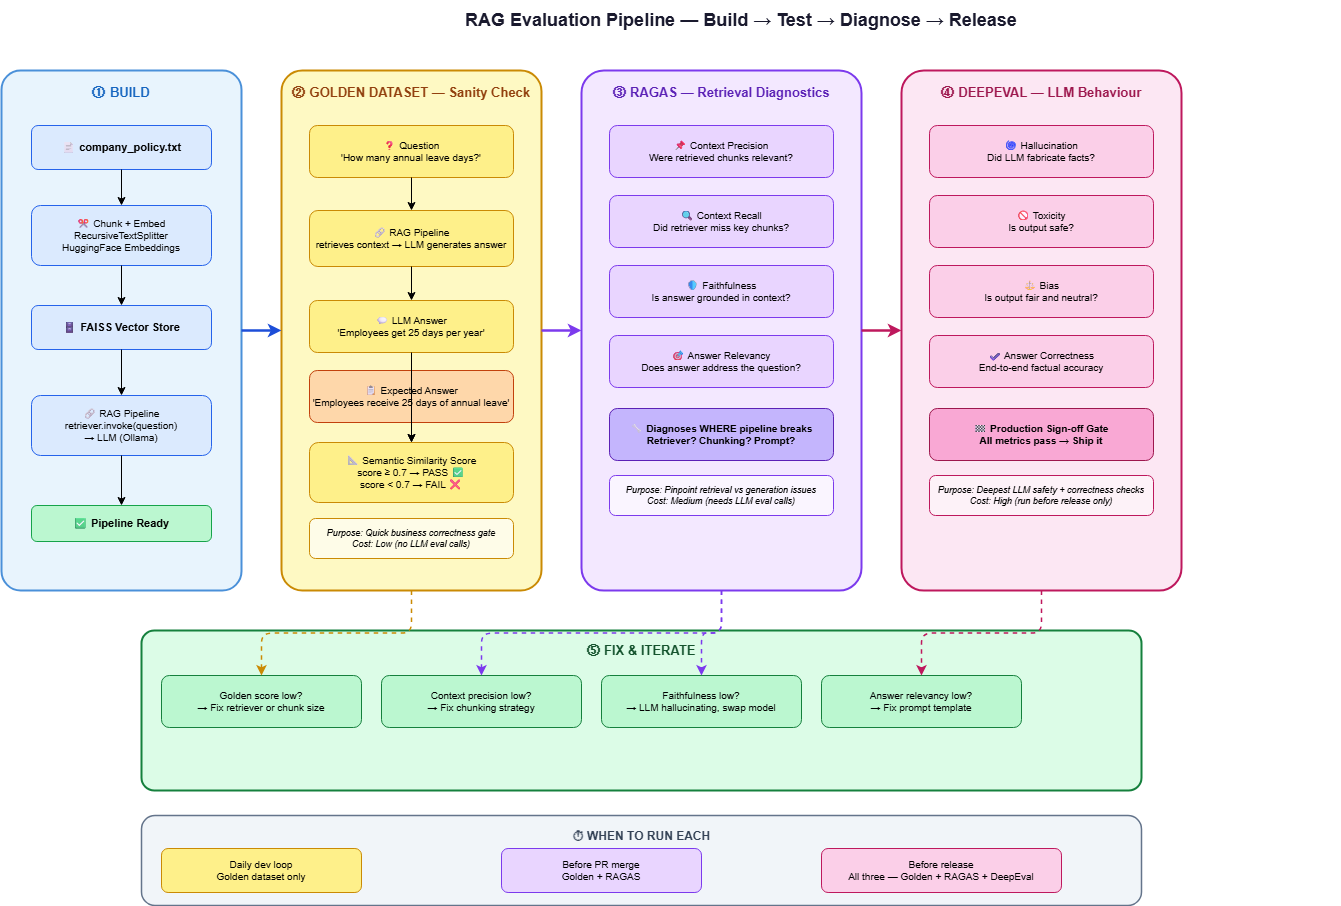

The diagram above was exported from draw.io. Its source (the exported page's mxGraphModel, read from the mxfile embedded in the PNG):
<mxGraphModel dx="1516" dy="662" grid="1" gridSize="10" guides="1" tooltips="1" connect="1" arrows="1" fold="1" page="1" pageScale="1" pageWidth="1654" pageHeight="1169" math="0" shadow="0">
  <root>
    <mxCell id="0" />
    <mxCell id="1" parent="0" />
    <mxCell id="title" parent="1" style="text;html=1;strokeColor=none;fillColor=none;align=center;verticalAlign=middle;whiteSpace=wrap;rounded=0;fontSize=18;fontStyle=1;fontColor=#1a1a2e;" value="RAG Evaluation Pipeline — Build → Test → Diagnose → Release" vertex="1">
      <mxGeometry height="40" width="1200" x="200" y="30" as="geometry" />
    </mxCell>
    <mxCell id="phase1-bg" parent="1" style="rounded=1;whiteSpace=wrap;html=1;fillColor=#e8f4fd;strokeColor=#4a90d9;strokeWidth=2;verticalAlign=top;arcSize=8;" value="" vertex="1">
      <mxGeometry height="520" width="240" x="60" y="100" as="geometry" />
    </mxCell>
    <mxCell id="phase1-label" parent="1" style="text;html=1;strokeColor=none;fillColor=none;align=center;verticalAlign=middle;whiteSpace=wrap;rounded=0;fontSize=13;fontStyle=1;fontColor=#1565c0;" value="① BUILD" vertex="1">
      <mxGeometry height="28" width="240" x="60" y="108" as="geometry" />
    </mxCell>
    <mxCell id="doc" parent="1" style="rounded=1;whiteSpace=wrap;html=1;fillColor=#dbeafe;strokeColor=#2563eb;fontSize=11;fontStyle=1;" value="📄 company_policy.txt" vertex="1">
      <mxGeometry height="44" width="180" x="90" y="155" as="geometry" />
    </mxCell>
    <mxCell id="arrow-doc-chunk" edge="1" parent="1" source="doc" style="edgeStyle=orthogonalEdgeStyle;" target="chunk">
      <mxGeometry relative="1" as="geometry" />
    </mxCell>
    <mxCell id="chunk" parent="1" style="rounded=1;whiteSpace=wrap;html=1;fillColor=#dbeafe;strokeColor=#2563eb;fontSize=10;" value="✂ Chunk + Embed&#10;RecursiveTextSplitter&#10;HuggingFace Embeddings" vertex="1">
      <mxGeometry height="60" width="180" x="90" y="235" as="geometry" />
    </mxCell>
    <mxCell id="arrow-chunk-faiss" edge="1" parent="1" source="chunk" style="edgeStyle=orthogonalEdgeStyle;" target="faiss">
      <mxGeometry relative="1" as="geometry" />
    </mxCell>
    <mxCell id="faiss" parent="1" style="rounded=1;whiteSpace=wrap;html=1;fillColor=#dbeafe;strokeColor=#2563eb;fontSize=11;fontStyle=1;" value="🗄 FAISS Vector Store" vertex="1">
      <mxGeometry height="44" width="180" x="90" y="335" as="geometry" />
    </mxCell>
    <mxCell id="arrow-faiss-rag" edge="1" parent="1" source="faiss" style="edgeStyle=orthogonalEdgeStyle;" target="rag">
      <mxGeometry relative="1" as="geometry" />
    </mxCell>
    <mxCell id="rag" parent="1" style="rounded=1;whiteSpace=wrap;html=1;fillColor=#dbeafe;strokeColor=#2563eb;fontSize=10;" value="🔗 RAG Pipeline&#10;retriever.invoke(question)&#10;→ LLM (Ollama)" vertex="1">
      <mxGeometry height="60" width="180" x="90" y="425" as="geometry" />
    </mxCell>
    <mxCell id="build-ready" parent="1" style="rounded=1;whiteSpace=wrap;html=1;fillColor=#bbf7d0;strokeColor=#16a34a;fontSize=11;fontStyle=1;" value="✅ Pipeline Ready" vertex="1">
      <mxGeometry height="36" width="180" x="90" y="535" as="geometry" />
    </mxCell>
    <mxCell id="arrow-rag-ready" edge="1" parent="1" source="rag" style="edgeStyle=orthogonalEdgeStyle;" target="build-ready">
      <mxGeometry relative="1" as="geometry" />
    </mxCell>
    <mxCell id="phase2-bg" parent="1" style="rounded=1;whiteSpace=wrap;html=1;fillColor=#fef9c3;strokeColor=#ca8a04;strokeWidth=2;verticalAlign=top;arcSize=8;" value="" vertex="1">
      <mxGeometry height="520" width="260" x="340" y="100" as="geometry" />
    </mxCell>
    <mxCell id="phase2-label" parent="1" style="text;html=1;strokeColor=none;fillColor=none;align=center;verticalAlign=middle;whiteSpace=wrap;rounded=0;fontSize=13;fontStyle=1;fontColor=#92400e;" value="② GOLDEN DATASET — Sanity Check" vertex="1">
      <mxGeometry height="28" width="260" x="340" y="108" as="geometry" />
    </mxCell>
    <mxCell id="gd-q" parent="1" style="rounded=1;whiteSpace=wrap;html=1;fillColor=#fef08a;strokeColor=#ca8a04;fontSize=10;" value="❓ Question&#10;'How many annual leave days?'" vertex="1">
      <mxGeometry height="52" width="204" x="368" y="155" as="geometry" />
    </mxCell>
    <mxCell id="arrow-gd-q-rag2" edge="1" parent="1" source="gd-q" style="edgeStyle=orthogonalEdgeStyle;" target="gd-rag">
      <mxGeometry relative="1" as="geometry" />
    </mxCell>
    <mxCell id="gd-rag" parent="1" style="rounded=1;whiteSpace=wrap;html=1;fillColor=#fef08a;strokeColor=#ca8a04;fontSize=10;" value="🔗 RAG Pipeline&#10;retrieves context → LLM generates answer" vertex="1">
      <mxGeometry height="56" width="204" x="368" y="240" as="geometry" />
    </mxCell>
    <mxCell id="arrow-gd-rag-ans" edge="1" parent="1" source="gd-rag" style="edgeStyle=orthogonalEdgeStyle;" target="gd-ans">
      <mxGeometry relative="1" as="geometry" />
    </mxCell>
    <mxCell id="gd-ans" parent="1" style="rounded=1;whiteSpace=wrap;html=1;fillColor=#fef08a;strokeColor=#ca8a04;fontSize=10;" value="💬 LLM Answer&#10;'Employees get 25 days per year'" vertex="1">
      <mxGeometry height="52" width="204" x="368" y="330" as="geometry" />
    </mxCell>
    <mxCell id="gd-exp" parent="1" style="rounded=1;whiteSpace=wrap;html=1;fillColor=#fed7aa;strokeColor=#c2410c;fontSize=10;" value="📋 Expected Answer&#10;'Employees receive 25 days of annual leave'" vertex="1">
      <mxGeometry height="52" width="204" x="368" y="400" as="geometry" />
    </mxCell>
    <mxCell id="gd-sim" parent="1" style="rounded=1;whiteSpace=wrap;html=1;fillColor=#fef08a;strokeColor=#ca8a04;fontSize=10;" value="📐 Semantic Similarity Score&#10;score ≥ 0.7 → PASS ✅&#10;score &lt; 0.7 → FAIL ❌" vertex="1">
      <mxGeometry height="60" width="204" x="368" y="472" as="geometry" />
    </mxCell>
    <mxCell id="arrow-ans-sim" edge="1" parent="1" source="gd-ans" style="edgeStyle=orthogonalEdgeStyle;" target="gd-sim">
      <mxGeometry relative="1" as="geometry" />
    </mxCell>
    <mxCell id="arrow-exp-sim" edge="1" parent="1" source="gd-exp" style="edgeStyle=orthogonalEdgeStyle;" target="gd-sim">
      <mxGeometry relative="1" as="geometry" />
    </mxCell>
    <mxCell id="gd-purpose" parent="1" style="text;html=1;strokeColor=#ca8a04;fillColor=#fefce8;align=center;verticalAlign=middle;whiteSpace=wrap;rounded=1;fontSize=9;fontStyle=2;" value="Purpose: Quick business correctness gate&#10;Cost: Low (no LLM eval calls)" vertex="1">
      <mxGeometry height="40" width="204" x="368" y="548" as="geometry" />
    </mxCell>
    <mxCell id="phase3-bg" parent="1" style="rounded=1;whiteSpace=wrap;html=1;fillColor=#f3e8ff;strokeColor=#7c3aed;strokeWidth=2;verticalAlign=top;arcSize=8;" value="" vertex="1">
      <mxGeometry height="520" width="280" x="640" y="100" as="geometry" />
    </mxCell>
    <mxCell id="phase3-label" parent="1" style="text;html=1;strokeColor=none;fillColor=none;align=center;verticalAlign=middle;whiteSpace=wrap;rounded=0;fontSize=13;fontStyle=1;fontColor=#5b21b6;" value="③ RAGAS — Retrieval Diagnostics" vertex="1">
      <mxGeometry height="28" width="280" x="640" y="108" as="geometry" />
    </mxCell>
    <mxCell id="r-cp" parent="1" style="rounded=1;whiteSpace=wrap;html=1;fillColor=#e9d5ff;strokeColor=#7c3aed;fontSize=10;" value="📌 Context Precision&#10;Were retrieved chunks relevant?" vertex="1">
      <mxGeometry height="52" width="224" x="668" y="155" as="geometry" />
    </mxCell>
    <mxCell id="r-cr" parent="1" style="rounded=1;whiteSpace=wrap;html=1;fillColor=#e9d5ff;strokeColor=#7c3aed;fontSize=10;" value="🔍 Context Recall&#10;Did retriever miss key chunks?" vertex="1">
      <mxGeometry height="52" width="224" x="668" y="225" as="geometry" />
    </mxCell>
    <mxCell id="r-faith" parent="1" style="rounded=1;whiteSpace=wrap;html=1;fillColor=#e9d5ff;strokeColor=#7c3aed;fontSize=10;" value="🛡 Faithfulness&#10;Is answer grounded in context?" vertex="1">
      <mxGeometry height="52" width="224" x="668" y="295" as="geometry" />
    </mxCell>
    <mxCell id="r-rel" parent="1" style="rounded=1;whiteSpace=wrap;html=1;fillColor=#e9d5ff;strokeColor=#7c3aed;fontSize=10;" value="🎯 Answer Relevancy&#10;Does answer address the question?" vertex="1">
      <mxGeometry height="52" width="224" x="668" y="365" as="geometry" />
    </mxCell>
    <mxCell id="r-diag" parent="1" style="rounded=1;whiteSpace=wrap;html=1;fillColor=#c4b5fd;strokeColor=#5b21b6;fontSize=10;fontStyle=1;" value="🔧 Diagnoses WHERE pipeline breaks&#10;Retriever? Chunking? Prompt?" vertex="1">
      <mxGeometry height="52" width="224" x="668" y="438" as="geometry" />
    </mxCell>
    <mxCell id="r-purpose" parent="1" style="text;html=1;strokeColor=#7c3aed;fillColor=#faf5ff;align=center;verticalAlign=middle;whiteSpace=wrap;rounded=1;fontSize=9;fontStyle=2;" value="Purpose: Pinpoint retrieval vs generation issues&#10;Cost: Medium (needs LLM eval calls)" vertex="1">
      <mxGeometry height="40" width="224" x="668" y="505" as="geometry" />
    </mxCell>
    <mxCell id="phase4-bg" parent="1" style="rounded=1;whiteSpace=wrap;html=1;fillColor=#fce7f3;strokeColor=#be185d;strokeWidth=2;verticalAlign=top;arcSize=8;" value="" vertex="1">
      <mxGeometry height="520" width="280" x="960" y="100" as="geometry" />
    </mxCell>
    <mxCell id="phase4-label" parent="1" style="text;html=1;strokeColor=none;fillColor=none;align=center;verticalAlign=middle;whiteSpace=wrap;rounded=0;fontSize=13;fontStyle=1;fontColor=#9d174d;" value="④ DEEPEVAL — LLM Behaviour" vertex="1">
      <mxGeometry height="28" width="280" x="960" y="108" as="geometry" />
    </mxCell>
    <mxCell id="d-hall" parent="1" style="rounded=1;whiteSpace=wrap;html=1;fillColor=#fbcfe8;strokeColor=#be185d;fontSize=10;" value="🌀 Hallucination&#10;Did LLM fabricate facts?" vertex="1">
      <mxGeometry height="52" width="224" x="988" y="155" as="geometry" />
    </mxCell>
    <mxCell id="d-tox" parent="1" style="rounded=1;whiteSpace=wrap;html=1;fillColor=#fbcfe8;strokeColor=#be185d;fontSize=10;" value="🚫 Toxicity&#10;Is output safe?" vertex="1">
      <mxGeometry height="52" width="224" x="988" y="225" as="geometry" />
    </mxCell>
    <mxCell id="d-bias" parent="1" style="rounded=1;whiteSpace=wrap;html=1;fillColor=#fbcfe8;strokeColor=#be185d;fontSize=10;" value="⚖ Bias&#10;Is output fair and neutral?" vertex="1">
      <mxGeometry height="52" width="224" x="988" y="295" as="geometry" />
    </mxCell>
    <mxCell id="d-corr" parent="1" style="rounded=1;whiteSpace=wrap;html=1;fillColor=#fbcfe8;strokeColor=#be185d;fontSize=10;" value="✔ Answer Correctness&#10;End-to-end factual accuracy" vertex="1">
      <mxGeometry height="52" width="224" x="988" y="365" as="geometry" />
    </mxCell>
    <mxCell id="d-gate" parent="1" style="rounded=1;whiteSpace=wrap;html=1;fillColor=#f9a8d4;strokeColor=#9d174d;fontSize=10;fontStyle=1;" value="🏁 Production Sign-off Gate&#10;All metrics pass → Ship it" vertex="1">
      <mxGeometry height="52" width="224" x="988" y="438" as="geometry" />
    </mxCell>
    <mxCell id="d-purpose" parent="1" style="text;html=1;strokeColor=#be185d;fillColor=#fdf2f8;align=center;verticalAlign=middle;whiteSpace=wrap;rounded=1;fontSize=9;fontStyle=2;" value="Purpose: Deepest LLM safety + correctness checks&#10;Cost: High (run before release only)" vertex="1">
      <mxGeometry height="40" width="224" x="988" y="505" as="geometry" />
    </mxCell>
    <mxCell id="phase5-bg" parent="1" style="rounded=1;whiteSpace=wrap;html=1;fillColor=#dcfce7;strokeColor=#15803d;strokeWidth=2;verticalAlign=top;arcSize=8;" value="" vertex="1">
      <mxGeometry height="160" width="1000" x="200" y="660" as="geometry" />
    </mxCell>
    <mxCell id="phase5-label" parent="1" style="text;html=1;strokeColor=none;fillColor=none;align=center;verticalAlign=middle;whiteSpace=wrap;rounded=0;fontSize=13;fontStyle=1;fontColor=#14532d;" value="⑤ FIX &amp; ITERATE" vertex="1">
      <mxGeometry height="24" width="1000" x="200" y="668" as="geometry" />
    </mxCell>
    <mxCell id="fix1" parent="1" style="rounded=1;whiteSpace=wrap;html=1;fillColor=#bbf7d0;strokeColor=#15803d;fontSize=10;" value="Golden score low?&#10;→ Fix retriever or chunk size" vertex="1">
      <mxGeometry height="52" width="200" x="220" y="705" as="geometry" />
    </mxCell>
    <mxCell id="fix2" parent="1" style="rounded=1;whiteSpace=wrap;html=1;fillColor=#bbf7d0;strokeColor=#15803d;fontSize=10;" value="Context precision low?&#10;→ Fix chunking strategy" vertex="1">
      <mxGeometry height="52" width="200" x="440" y="705" as="geometry" />
    </mxCell>
    <mxCell id="fix3" parent="1" style="rounded=1;whiteSpace=wrap;html=1;fillColor=#bbf7d0;strokeColor=#15803d;fontSize=10;" value="Faithfulness low?&#10;→ LLM hallucinating, swap model" vertex="1">
      <mxGeometry height="52" width="200" x="660" y="705" as="geometry" />
    </mxCell>
    <mxCell id="fix4" parent="1" style="rounded=1;whiteSpace=wrap;html=1;fillColor=#bbf7d0;strokeColor=#15803d;fontSize=10;" value="Answer relevancy low?&#10;→ Fix prompt template" vertex="1">
      <mxGeometry height="52" width="200" x="880" y="705" as="geometry" />
    </mxCell>
    <mxCell id="when-bg" parent="1" style="rounded=1;whiteSpace=wrap;html=1;fillColor=#f1f5f9;strokeColor=#64748b;strokeWidth=1.5;" value="" vertex="1">
      <mxGeometry height="90" width="1000" x="200" y="845" as="geometry" />
    </mxCell>
    <mxCell id="when-title" parent="1" style="text;html=1;strokeColor=none;fillColor=none;align=center;fontStyle=1;fontSize=12;fontColor=#334155;" value="⏱ WHEN TO RUN EACH" vertex="1">
      <mxGeometry height="22" width="1000" x="200" y="852" as="geometry" />
    </mxCell>
    <mxCell id="when1" parent="1" style="rounded=1;whiteSpace=wrap;html=1;fillColor=#fef08a;strokeColor=#ca8a04;fontSize=10;" value="Daily dev loop&#10;Golden dataset only" vertex="1">
      <mxGeometry height="44" width="200" x="220" y="878" as="geometry" />
    </mxCell>
    <mxCell id="when2" parent="1" style="rounded=1;whiteSpace=wrap;html=1;fillColor=#e9d5ff;strokeColor=#7c3aed;fontSize=10;" value="Before PR merge&#10;Golden + RAGAS" vertex="1">
      <mxGeometry height="44" width="200" x="560" y="878" as="geometry" />
    </mxCell>
    <mxCell id="when3" parent="1" style="rounded=1;whiteSpace=wrap;html=1;fillColor=#fbcfe8;strokeColor=#be185d;fontSize=10;" value="Before release&#10;All three — Golden + RAGAS + DeepEval" vertex="1">
      <mxGeometry height="44" width="240" x="880" y="878" as="geometry" />
    </mxCell>
    <mxCell id="conn-1-2" edge="1" parent="1" style="edgeStyle=orthogonalEdgeStyle;html=1;strokeColor=#1d4ed8;strokeWidth=2;fontStyle=1;fontSize=10;fillColor=none;" value="sanity check&#10;passes?">
      <mxGeometry relative="1" as="geometry">
        <Array as="points">
          <mxPoint x="305" y="620" />
          <mxPoint x="470" y="620" />
        </Array>
      </mxGeometry>
    </mxCell>
    <mxCell id="conn12" edge="1" parent="1" source="phase1-bg" style="edgeStyle=orthogonalEdgeStyle;html=1;strokeColor=#1d4ed8;strokeWidth=2.5;exitX=1;exitY=0.5;exitDx=0;exitDy=0;entryX=0;entryY=0.5;entryDx=0;entryDy=0;" target="phase2-bg">
      <mxGeometry relative="1" as="geometry" />
    </mxCell>
    <mxCell id="conn23" edge="1" parent="1" source="phase2-bg" style="edgeStyle=orthogonalEdgeStyle;html=1;strokeColor=#7c3aed;strokeWidth=2.5;exitX=1;exitY=0.5;exitDx=0;exitDy=0;entryX=0;entryY=0.5;entryDx=0;entryDy=0;" target="phase3-bg">
      <mxGeometry relative="1" as="geometry" />
    </mxCell>
    <mxCell id="conn34" edge="1" parent="1" source="phase3-bg" style="edgeStyle=orthogonalEdgeStyle;html=1;strokeColor=#be185d;strokeWidth=2.5;exitX=1;exitY=0.5;exitDx=0;exitDy=0;entryX=0;entryY=0.5;entryDx=0;entryDy=0;" target="phase4-bg">
      <mxGeometry relative="1" as="geometry" />
    </mxCell>
    <mxCell id="conn-gd-fix" edge="1" parent="1" source="phase2-bg" style="edgeStyle=orthogonalEdgeStyle;html=1;strokeColor=#ca8a04;strokeWidth=1.5;dashed=1;" target="fix1">
      <mxGeometry relative="1" as="geometry" />
    </mxCell>
    <mxCell id="conn-ragas-fix" edge="1" parent="1" source="phase3-bg" style="edgeStyle=orthogonalEdgeStyle;html=1;strokeColor=#7c3aed;strokeWidth=1.5;dashed=1;" target="fix2">
      <mxGeometry relative="1" as="geometry" />
    </mxCell>
    <mxCell id="conn-ragas-fix2" edge="1" parent="1" source="phase3-bg" style="edgeStyle=orthogonalEdgeStyle;html=1;strokeColor=#7c3aed;strokeWidth=1.5;dashed=1;" target="fix3">
      <mxGeometry relative="1" as="geometry" />
    </mxCell>
    <mxCell id="conn-deep-fix" edge="1" parent="1" source="phase4-bg" style="edgeStyle=orthogonalEdgeStyle;html=1;strokeColor=#be185d;strokeWidth=1.5;dashed=1;" target="fix4">
      <mxGeometry relative="1" as="geometry" />
    </mxCell>
  </root>
</mxGraphModel>